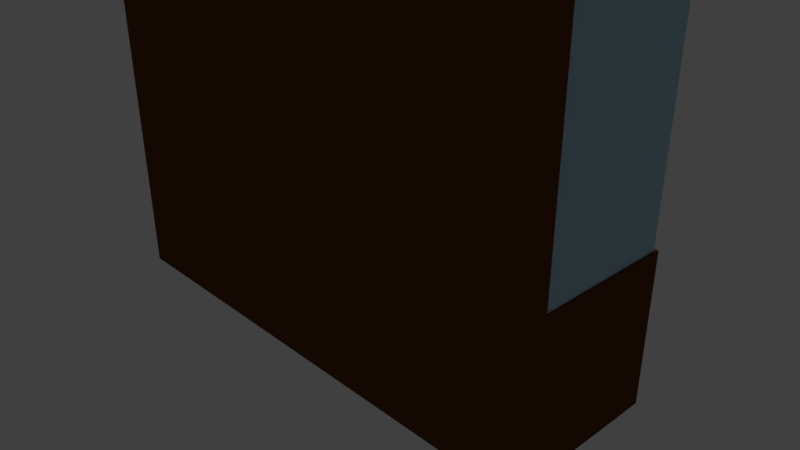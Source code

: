 # Source: untitled.blend  (saved by Blender 2.78.0; exported with 4.5.12 LTS)
import bpy
from mathutils import Matrix  # noqa: F401  (used for matrix-valued properties, if any)

bpy.ops.wm.read_factory_settings(use_empty=True)
scene = bpy.context.scene
scene.name = 'Scene'

# ---- collections
col_collection_1 = bpy.data.collections.new('Collection 1'); scene.collection.children.link(col_collection_1)

# ---- materials (node trees are filled in below, after node groups)
mat_material = bpy.data.materials.new('Material')
mat_material.alpha_threshold = 0.0
mat_material.use_transparent_shadow = False
mat_material.diffuse_color = (0.1376, 0.04611, 0.01058, 1.0)
mat_material.roughness = 0.5
mat_material.line_color = (0.0, 0.0, 0.0, 1.0)
mat_material_001 = bpy.data.materials.new('Material.001')
mat_material_001.alpha_threshold = 0.0
mat_material_001.use_transparent_shadow = False
mat_material_001.diffuse_color = (0.4318, 0.6662, 0.8, 1.0)
mat_material_001.roughness = 0.5

# ---- material node trees

# ---- world
world_world = bpy.data.worlds.new('World'); scene.world = world_world
world_world.color = (0.05088, 0.05088, 0.05088)
world_world.use_sun_shadow = False
world_world.sun_shadow_jitter_overblur = 0.0
world_world.cycles.sampling_method = 'MANUAL'

# ---- cameras
cam_camera = bpy.data.cameras.new('Camera')
cam_camera.clip_end = 100.0
cam_camera.lens = 35.0
cam_camera.sensor_width = 32.0
cam_camera.sensor_height = 18.0
cam_camera.ortho_scale = 7.314
cam_camera.dof.focus_distance = 0.0
cam_camera.dof.aperture_fstop = 128.0

# ---- lights
light_lamp = bpy.data.lights.new('Lamp', 'POINT')
light_lamp.transmission_factor = 0.0
light_lamp.cutoff_distance = 30.0
light_lamp.energy = 1000.0
light_lamp.shadow_buffer_clip_start = 1.001
light_lamp.shadow_soft_size = 0.1
light_lamp.shadow_maximum_resolution = 0.006
light_lamp.use_absolute_resolution = True

# ---- meshes
me_cube_002 = bpy.data.meshes.new('Cube.002')
me_cube_002.from_pydata([(-1.0, -1.0, -1.0), (-1.0, -1.0, 1.0), (-1.0, 1.0, -1.0), (-1.0, 1.0, 1.0), (1.0, -1.0, -1.0), (1.0, -1.0, 1.0), (1.0, 1.0, -1.0), (1.0, 1.0, 1.0)], [], [(0, 1, 3, 2), (2, 3, 7, 6), (6, 7, 5, 4), (4, 5, 1, 0), (2, 6, 4, 0), (7, 3, 1, 5)])
me_cube_002.materials.append(mat_material)
me_cube_002.use_remesh_preserve_volume = False
me_cube_002.use_remesh_preserve_attributes = False
me_cube_002.use_mirror_vertex_groups = False
me_cube_002.update()
me_cube_001 = bpy.data.meshes.new('Cube.001')
me_cube_001.from_pydata([(-1.0, -1.0, -1.283), (-1.0, -1.0, 1.0), (-1.0, 1.0, -1.283), (-1.0, 1.0, 1.0), (1.0, -1.0, -1.283), (1.0, -1.0, 1.0), (1.0, 1.0, -1.283), (1.0, 1.0, 1.0)], [], [(0, 1, 3, 2), (2, 3, 7, 6), (6, 7, 5, 4), (4, 5, 1, 0), (2, 6, 4, 0), (7, 3, 1, 5)])
me_cube_001.materials.append(mat_material)
me_cube_001.use_remesh_preserve_volume = False
me_cube_001.use_remesh_preserve_attributes = False
me_cube_001.use_mirror_vertex_groups = False
me_cube_001.update()
me_cube = bpy.data.meshes.new('Cube')
me_cube.from_pydata([(1.0, 1.0, -1.0), (1.0, -1.0, -1.0), (-1.0, -1.0, -1.0), (-1.0, 1.0, -1.0), (1.0, 1.0, 1.0), (1.0, -1.0, 1.0), (-1.0, -1.0, 1.0), (-1.0, 1.0, 1.0)], [], [(0, 1, 2, 3), (4, 7, 6, 5), (0, 4, 5, 1), (1, 5, 6, 2), (2, 6, 7, 3), (4, 0, 3, 7)])
me_cube.materials.append(mat_material_001)
me_cube.use_remesh_preserve_volume = False
me_cube.use_remesh_preserve_attributes = False
me_cube.use_mirror_vertex_groups = False
me_cube.update()

# ---- objects
ob_cube_002 = bpy.data.objects.new('Cube.002', me_cube_002)
ob_cube_001 = bpy.data.objects.new('Cube.001', me_cube_001)
ob_glass = bpy.data.objects.new('glass', me_cube)
ob_lamp = bpy.data.objects.new('Lamp', light_lamp)
ob_camera = bpy.data.objects.new('Camera', cam_camera)

# ---- transforms, parenting, visibility, modifiers, constraints
ob_cube_002.location = (0.0, 0.05103, 0.0)
ob_cube_002.scale = (3.434, 1.0, 1.0)
ob_cube_002.lineart.crease_threshold = 0.0
ob_cube_001.location = (0.0, -1.021, 3.412)
ob_cube_001.scale = (3.448, 0.1697, 3.43)
ob_cube_001.lineart.crease_threshold = 0.0
ob_glass.location = (0.0, 0.0, 3.426)
ob_glass.scale = (3.407, 1.0, 3.407)
ob_glass.lock_rotations_4d = False
ob_glass.empty_display_type = 'ARROWS'
ob_glass.lineart.crease_threshold = 0.0
ob_lamp.location = (-1.278, 3.931, 11.4)
ob_lamp.rotation_euler = (0.6503, 0.05522, 1.866)
ob_lamp.lock_rotations_4d = False
ob_lamp.empty_display_type = 'ARROWS'
ob_lamp.color = (0.0, 0.0, 0.0, 0.0)
ob_lamp.lineart.crease_threshold = 0.0
ob_camera.location = (7.481, -6.508, 5.344)
ob_camera.rotation_euler = (1.109, 0.0, 0.8149)
ob_camera.lock_rotations_4d = False
ob_camera.empty_display_type = 'ARROWS'
ob_camera.color = (0.0, 0.0, 0.0, 0.0)
ob_camera.display_type = 'WIRE'
ob_camera.lineart.crease_threshold = 0.0

# ---- collection membership
col_collection_1.objects.link(ob_cube_002)
col_collection_1.objects.link(ob_cube_001)
col_collection_1.objects.link(ob_glass)
col_collection_1.objects.link(ob_lamp)
col_collection_1.objects.link(ob_camera)

# ---- scene / render settings (as saved in the file)
scene.camera = ob_camera
scene.frame_start = 1; scene.frame_end = 250; scene.frame_set(1)
scene.render.engine = 'BLENDER_EEVEE_NEXT'
scene.render.resolution_percentage = 50
scene.render.dither_intensity = 0.0
scene.cycles.use_denoising = False
scene.cycles.samples = 128
scene.cycles.sampling_pattern = 'TABULATED_SOBOL'
scene.cycles.light_sampling_threshold = 0.0
scene.cycles.use_adaptive_sampling = False
scene.cycles.use_light_tree = False
scene.cycles.blur_glossy = 0.0
scene.cycles.sample_clamp_indirect = 0.0
scene.view_settings.view_transform = 'Standard'
bpy.context.view_layer.update()
